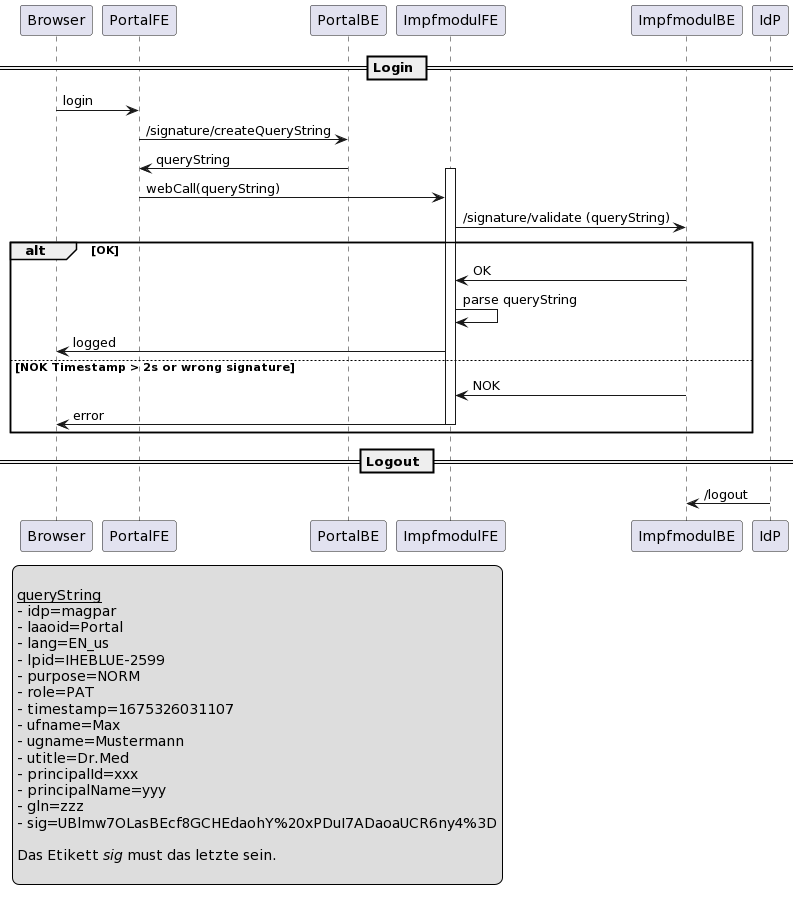

The diagram above was rendered by PlantUML. Its source (embedded in the PNG):
@startuml
skinparam handwritten false

participant Browser
participant PortalFE
participant PortalBE
participant ImpfmodulFE
participant ImpfmodulBE
participant IdP
'participant EPD

== Login ==
Browser         -> PortalFE            : login
PortalFE        -> PortalBE            : /signature/createQueryString
PortalBE        -> PortalFE            : queryString
activate ImpfmodulFE  
PortalFE        -> ImpfmodulFE         : webCall(queryString)
ImpfmodulFE     -> ImpfmodulBE         : /signature/validate (queryString)
alt OK
ImpfmodulBE     -> ImpfmodulFE         : OK
ImpfmodulFE     -> ImpfmodulFE         : parse queryString
ImpfmodulFE     -> Browser             : logged

else NOK Timestamp > 2s or wrong signature

ImpfmodulBE     -> ImpfmodulFE         : NOK
ImpfmodulFE     -> Browser             : error

deactivate ImpfmodulFE

end

== Logout ==
IdP             -> ImpfmodulBE         : /logout

' == SAML ==

'ImpfmodulFE     -> ImpfmodulBE         : /saml/sso Artifact
'ImpfmodulBE     -> IdP                 : SOAP Artifact

legend left

__queryString__
- idp=magpar
- laaoid=Portal
- lang=EN_us
- lpid=IHEBLUE-2599
- purpose=NORM
- role=PAT
- timestamp=1675326031107
- ufname=Max
- ugname=Mustermann
- utitle=Dr.Med
- principalId=xxx
- principalName=yyy
- gln=zzz
- sig=UBlmw7OLasBEcf8GCHEdaohY%20xPDuI7ADaoaUCR6ny4%3D

Das Etikett //sig// must das letzte sein.

end legend
@enduml